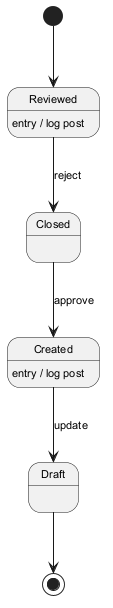

The diagram above was rendered by PlantUML. Its source (embedded in the PNG):
@startuml
skinparam backgroundColor #FFFFFF
skinparam classBackgroundColor #E8F4FA
skinparam classBorderColor #2C7DA0
skinparam defaultFontSize 11
[*] --> Reviewed
Reviewed --> Closed : reject
Reviewed : entry / log post
Closed --> Created : approve
Created --> Draft : update
Created : entry / log post
Draft --> [*]
@enduml